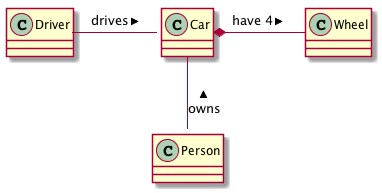

The diagram above was rendered by PlantUML. Its source (embedded in the PNG):
@startuml

class Car
Driver - Car : drives >
Car *- Wheel : have 4 >
Car -- Person : < owns
	
@enduml